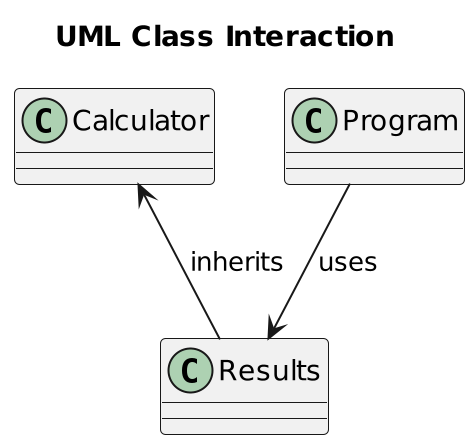

The diagram above was rendered by PlantUML. Its source (embedded in the PNG):
@startuml
scale 2
title "UML Class Interaction"
class Calculator {
}

class Results {
}

class Program {
}

Calculator <-- Results : inherits
Program --> Results : uses

@enduml